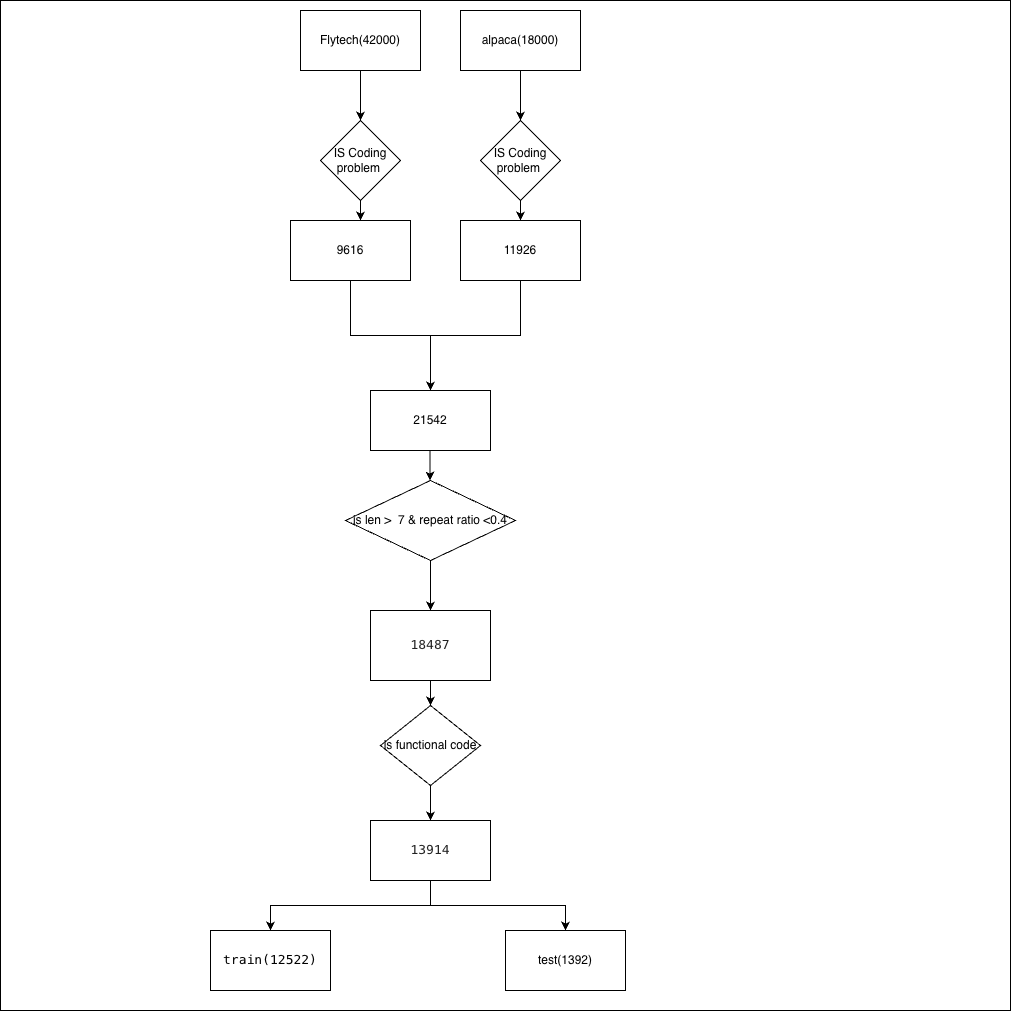

The diagram above was exported from draw.io. Its source (the exported page's mxGraphModel, read from the mxfile embedded in the PNG):
<mxGraphModel dx="2501" dy="1004" grid="1" gridSize="10" guides="1" tooltips="1" connect="1" arrows="1" fold="1" page="1" pageScale="1" pageWidth="850" pageHeight="1100" math="0" shadow="0">
  <root>
    <mxCell id="0" />
    <mxCell id="1" parent="0" />
    <mxCell id="jVJGpAsRNRJKRYBOWOxK-1" parent="1" style="whiteSpace=wrap;html=1;aspect=fixed;" value="" vertex="1">
      <mxGeometry height="1010" width="1010" x="-10" y="60" as="geometry" />
    </mxCell>
    <mxCell id="Rn1BApO7oWBhvf2GJ9HR-17" edge="1" parent="1" source="Rn1BApO7oWBhvf2GJ9HR-2" style="edgeStyle=orthogonalEdgeStyle;rounded=0;orthogonalLoop=1;jettySize=auto;html=1;exitX=0.5;exitY=1;exitDx=0;exitDy=0;entryX=0.5;entryY=0;entryDx=0;entryDy=0;" target="Rn1BApO7oWBhvf2GJ9HR-14">
      <mxGeometry relative="1" as="geometry" />
    </mxCell>
    <mxCell id="Rn1BApO7oWBhvf2GJ9HR-2" parent="1" style="rounded=0;whiteSpace=wrap;html=1;" value="Flytech(42000)" vertex="1">
      <mxGeometry height="60" width="120" x="290" y="70" as="geometry" />
    </mxCell>
    <mxCell id="Rn1BApO7oWBhvf2GJ9HR-10" edge="1" parent="1" source="Rn1BApO7oWBhvf2GJ9HR-3" style="edgeStyle=orthogonalEdgeStyle;rounded=0;orthogonalLoop=1;jettySize=auto;html=1;exitX=0.5;exitY=1;exitDx=0;exitDy=0;entryX=0.5;entryY=0;entryDx=0;entryDy=0;" target="Rn1BApO7oWBhvf2GJ9HR-8">
      <mxGeometry relative="1" as="geometry" />
    </mxCell>
    <mxCell id="Rn1BApO7oWBhvf2GJ9HR-3" parent="1" style="rounded=0;whiteSpace=wrap;html=1;" value="alpaca(18000)" vertex="1">
      <mxGeometry height="60" width="120" x="450" y="70" as="geometry" />
    </mxCell>
    <mxCell id="Rn1BApO7oWBhvf2GJ9HR-12" edge="1" parent="1" source="Rn1BApO7oWBhvf2GJ9HR-8" style="edgeStyle=orthogonalEdgeStyle;rounded=0;orthogonalLoop=1;jettySize=auto;html=1;exitX=0.5;exitY=1;exitDx=0;exitDy=0;" target="Rn1BApO7oWBhvf2GJ9HR-11">
      <mxGeometry relative="1" as="geometry" />
    </mxCell>
    <mxCell id="Rn1BApO7oWBhvf2GJ9HR-8" parent="1" style="rhombus;whiteSpace=wrap;html=1;" value="IS Coding problem&amp;nbsp;" vertex="1">
      <mxGeometry height="80" width="80" x="470" y="180" as="geometry" />
    </mxCell>
    <mxCell id="hrsW1gX1wkomG57_y9LY-6" edge="1" parent="1" source="Rn1BApO7oWBhvf2GJ9HR-11" style="edgeStyle=orthogonalEdgeStyle;rounded=0;orthogonalLoop=1;jettySize=auto;html=1;exitX=0.5;exitY=1;exitDx=0;exitDy=0;entryX=0.5;entryY=0;entryDx=0;entryDy=0;" target="Rn1BApO7oWBhvf2GJ9HR-29">
      <mxGeometry relative="1" as="geometry" />
    </mxCell>
    <mxCell id="Rn1BApO7oWBhvf2GJ9HR-11" parent="1" style="rounded=0;whiteSpace=wrap;html=1;" value="11926" vertex="1">
      <mxGeometry height="60" width="120" x="450" y="280" as="geometry" />
    </mxCell>
    <mxCell id="Rn1BApO7oWBhvf2GJ9HR-14" parent="1" style="rhombus;whiteSpace=wrap;html=1;" value="IS Coding problem&amp;nbsp;" vertex="1">
      <mxGeometry height="80" width="80" x="310" y="180" as="geometry" />
    </mxCell>
    <mxCell id="hrsW1gX1wkomG57_y9LY-4" edge="1" parent="1" source="Rn1BApO7oWBhvf2GJ9HR-15" style="edgeStyle=orthogonalEdgeStyle;rounded=0;orthogonalLoop=1;jettySize=auto;html=1;exitX=0.5;exitY=1;exitDx=0;exitDy=0;" target="Rn1BApO7oWBhvf2GJ9HR-29">
      <mxGeometry relative="1" as="geometry" />
    </mxCell>
    <mxCell id="Rn1BApO7oWBhvf2GJ9HR-15" parent="1" style="rounded=0;whiteSpace=wrap;html=1;" value="9616" vertex="1">
      <mxGeometry height="60" width="120" x="280" y="280" as="geometry" />
    </mxCell>
    <mxCell id="Rn1BApO7oWBhvf2GJ9HR-18" edge="1" parent="1" style="edgeStyle=orthogonalEdgeStyle;rounded=0;orthogonalLoop=1;jettySize=auto;html=1;entryX=0.583;entryY=0.05;entryDx=0;entryDy=0;entryPerimeter=0;">
      <mxGeometry relative="1" as="geometry">
        <Array as="points">
          <mxPoint x="350.04" y="277" />
          <mxPoint x="350.04" y="277" />
        </Array>
        <mxPoint x="350" y="260" as="sourcePoint" />
        <mxPoint x="350.0000000000003" y="279.99999999999994" as="targetPoint" />
      </mxGeometry>
    </mxCell>
    <mxCell id="Rn1BApO7oWBhvf2GJ9HR-29" parent="1" style="rounded=0;whiteSpace=wrap;html=1;" value="21542" vertex="1">
      <mxGeometry height="60" width="120" x="360" y="450" as="geometry" />
    </mxCell>
    <mxCell id="Rn1BApO7oWBhvf2GJ9HR-43" edge="1" parent="1" source="Rn1BApO7oWBhvf2GJ9HR-35" style="edgeStyle=orthogonalEdgeStyle;rounded=0;orthogonalLoop=1;jettySize=auto;html=1;exitX=0.5;exitY=1;exitDx=0;exitDy=0;entryX=0.5;entryY=0;entryDx=0;entryDy=0;" target="Rn1BApO7oWBhvf2GJ9HR-42">
      <mxGeometry relative="1" as="geometry" />
    </mxCell>
    <mxCell id="Rn1BApO7oWBhvf2GJ9HR-35" parent="1" style="rounded=0;whiteSpace=wrap;html=1;" value="&lt;pre style=&quot;line-height: 16.25px; color: rgba(0, 0, 0, 0.87); font-size: 13px; border: none; margin: 0px; padding: 0px; overflow: auto; word-break: break-all; overflow-wrap: break-word; text-wrap-mode: wrap; text-align: left; background-color: rgb(255, 255, 255);&quot;&gt;18487&lt;/pre&gt;" vertex="1">
      <mxGeometry height="70" width="120" x="360" y="670" as="geometry" />
    </mxCell>
    <mxCell id="hrsW1gX1wkomG57_y9LY-13" edge="1" parent="1" source="Rn1BApO7oWBhvf2GJ9HR-37" style="edgeStyle=orthogonalEdgeStyle;rounded=0;orthogonalLoop=1;jettySize=auto;html=1;exitX=0.5;exitY=1;exitDx=0;exitDy=0;entryX=0.5;entryY=0;entryDx=0;entryDy=0;" target="Rn1BApO7oWBhvf2GJ9HR-35">
      <mxGeometry relative="1" as="geometry" />
    </mxCell>
    <mxCell id="Rn1BApO7oWBhvf2GJ9HR-37" parent="1" style="rhombus;whiteSpace=wrap;html=1;" value="is len &amp;gt;&amp;nbsp; 7 &amp;amp; repeat ratio &amp;lt;0.4" vertex="1">
      <mxGeometry height="80" width="170" x="335" y="540" as="geometry" />
    </mxCell>
    <mxCell id="Rn1BApO7oWBhvf2GJ9HR-47" edge="1" parent="1" source="Rn1BApO7oWBhvf2GJ9HR-41" style="edgeStyle=orthogonalEdgeStyle;rounded=0;orthogonalLoop=1;jettySize=auto;html=1;exitX=0.5;exitY=1;exitDx=0;exitDy=0;" target="Rn1BApO7oWBhvf2GJ9HR-45">
      <mxGeometry relative="1" as="geometry" />
    </mxCell>
    <mxCell id="Rn1BApO7oWBhvf2GJ9HR-48" edge="1" parent="1" source="Rn1BApO7oWBhvf2GJ9HR-41" style="edgeStyle=orthogonalEdgeStyle;rounded=0;orthogonalLoop=1;jettySize=auto;html=1;exitX=0.5;exitY=1;exitDx=0;exitDy=0;" target="Rn1BApO7oWBhvf2GJ9HR-46">
      <mxGeometry relative="1" as="geometry" />
    </mxCell>
    <mxCell id="Rn1BApO7oWBhvf2GJ9HR-41" parent="1" style="rounded=0;whiteSpace=wrap;html=1;" value="&lt;pre style=&quot;line-height: 16.25px; color: rgba(0, 0, 0, 0.87); font-size: 13px; border: none; margin: 0px; padding: 0px; overflow: auto; word-break: break-all; overflow-wrap: break-word; text-wrap-mode: wrap; text-align: left; background-color: rgb(255, 255, 255);&quot;&gt;13914&lt;/pre&gt;" vertex="1">
      <mxGeometry height="60" width="120" x="360" y="880" as="geometry" />
    </mxCell>
    <mxCell id="Rn1BApO7oWBhvf2GJ9HR-44" edge="1" parent="1" source="Rn1BApO7oWBhvf2GJ9HR-42" style="edgeStyle=orthogonalEdgeStyle;rounded=0;orthogonalLoop=1;jettySize=auto;html=1;exitX=0.5;exitY=1;exitDx=0;exitDy=0;entryX=0.5;entryY=0;entryDx=0;entryDy=0;" target="Rn1BApO7oWBhvf2GJ9HR-41">
      <mxGeometry relative="1" as="geometry" />
    </mxCell>
    <mxCell id="Rn1BApO7oWBhvf2GJ9HR-42" parent="1" style="rhombus;whiteSpace=wrap;html=1;" value="is functional code" vertex="1">
      <mxGeometry height="80" width="100" x="370" y="765" as="geometry" />
    </mxCell>
    <mxCell id="Rn1BApO7oWBhvf2GJ9HR-45" parent="1" style="rounded=0;whiteSpace=wrap;html=1;" value="&lt;pre style=&quot;line-height: 16.25px; padding: 0px 5px; font-size: 13px; text-align: start;&quot;&gt;&lt;span class=&quot;mi&quot;&gt;&lt;font style=&quot;color: rgb(0, 0, 0);&quot;&gt;train(12522)&lt;/font&gt;&lt;/span&gt;&lt;/pre&gt;" vertex="1">
      <mxGeometry height="60" width="120" x="200" y="990" as="geometry" />
    </mxCell>
    <mxCell id="Rn1BApO7oWBhvf2GJ9HR-46" parent="1" style="rounded=0;whiteSpace=wrap;html=1;" value="test(1392)" vertex="1">
      <mxGeometry height="60" width="120" x="495" y="990" as="geometry" />
    </mxCell>
    <mxCell id="hrsW1gX1wkomG57_y9LY-8" edge="1" parent="1" style="edgeStyle=orthogonalEdgeStyle;rounded=0;orthogonalLoop=1;jettySize=auto;html=1;exitX=0.5;exitY=1;exitDx=0;exitDy=0;entryX=0.5;entryY=0;entryDx=0;entryDy=0;">
      <mxGeometry relative="1" as="geometry">
        <Array as="points">
          <mxPoint x="419" y="512" />
          <mxPoint x="420" y="512" />
          <mxPoint x="420" y="540" />
        </Array>
        <mxPoint x="419.5" y="510" as="sourcePoint" />
        <mxPoint x="419.5" y="540" as="targetPoint" />
      </mxGeometry>
    </mxCell>
  </root>
</mxGraphModel>